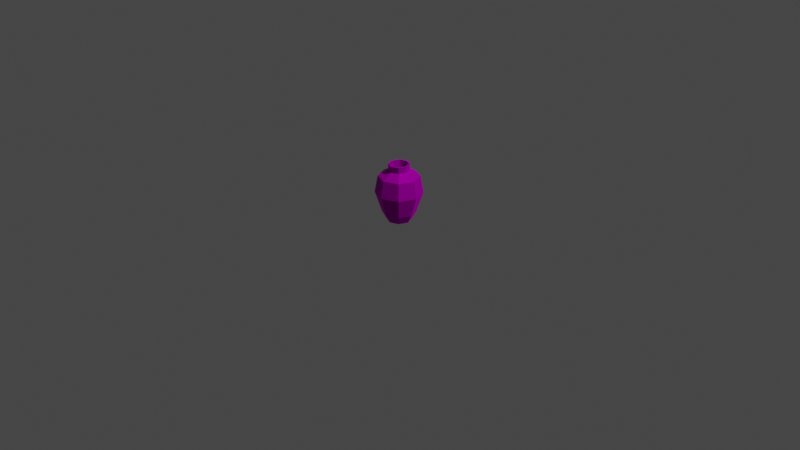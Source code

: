 # Source: pot_2.blend  (saved by Blender 2.92.15; exported with 4.5.12 LTS)
import bpy
from mathutils import Matrix  # noqa: F401  (used for matrix-valued properties, if any)

bpy.ops.wm.read_factory_settings(use_empty=True)
scene = bpy.context.scene
scene.name = 'Scene'

# ---- collections
col_collection = bpy.data.collections.new('Collection'); scene.collection.children.link(col_collection)

# ---- images (referenced by path relative to the original .blend; pixels are not part of the script)
import os
ASSET_DIR = os.environ.get("B2B_ASSET_DIR", "")  # directory of the original .blend (textures are referenced by path, not embedded)
HERE = os.path.dirname(os.path.abspath(__file__))  # packed textures are extracted next to this script under _unpacked/

def load_image(name, relpath, width, height, colorspace="sRGB"):
    """Load a texture the original file referenced (path relative to the .blend, or extracted next to this script)."""
    p = next((c for c in (os.path.join(HERE, relpath), os.path.join(ASSET_DIR, relpath)) if relpath and os.path.exists(c)), "")
    if p:
        img = bpy.data.images.load(p, check_existing=True)
        img.name = name
    else:  # same state as the original file: an image datablock whose file is absent (Cycles renders it pink)
        img = bpy.data.images.new(name, width, height)
        img.source = "FILE"
        img.filepath = "//" + (relpath or name)
    img.colorspace_settings.name = colorspace
    return img
img_bigpalette_png = load_image('BigPalette.png', 'BigPalette.png', 1024, 1024, 'sRGB')

# ---- materials (node trees are filled in below, after node groups)
mat_bigpalette = bpy.data.materials.new('BigPalette')
mat_bigpalette.use_transparent_shadow = False
mat_bigpalette.diffuse_color = (0.588, 0.588, 0.588, 1.0)
mat_bigpalette.roughness = 0.8586
mat_bigpalette.specular_intensity = 0.0
mat_bigpalette.metallic = 1.0

# ---- material node trees
mat_bigpalette.use_nodes = True; mat_bigpalette.node_tree.nodes.clear()
_N = mat_bigpalette.node_tree.nodes; _L = mat_bigpalette.node_tree.links
n0 = _N.new('ShaderNodeBsdfPrincipled'); n0.name = 'Principled BSDF'; n0.location = (10, 300)
n0.distribution = 'GGX'
n0.subsurface_method = 'BURLEY'
n0.inputs[1].default_value = 1.0
n0.inputs[2].default_value = 0.8586
n0.inputs[3].default_value = 1.45
n0.inputs[13].default_value = 0.0
n0.inputs[27].default_value = (0.588, 0.588, 0.588, 1.0)
n1 = _N.new('ShaderNodeOutputMaterial'); n1.name = 'Material Output'; n1.location = (300, 300)
n2 = _N.new('ShaderNodeNormalMap'); n2.name = 'Normal Map'; n2.location = (-300, -300)
n2.label = 'Normal/Map'
n3 = _N.new('ShaderNodeTexImage'); n3.name = 'Image Texture'; n3.location = (-280, 280)
n3.image = img_bigpalette_png
_L.new(n0.outputs[0], n1.inputs[0])
_L.new(n2.outputs[0], n0.inputs[5])
_L.new(n3.outputs[0], n0.inputs[0])
n1.is_active_output = True

# ---- world
world_world = bpy.data.worlds.new('World'); scene.world = world_world
world_world.use_nodes = True; world_world.node_tree.nodes.clear()
_N = world_world.node_tree.nodes; _L = world_world.node_tree.links
n0 = _N.new('ShaderNodeOutputWorld'); n0.name = 'World Output'; n0.location = (300, 300)
n1 = _N.new('ShaderNodeBackground'); n1.name = 'Background'; n1.location = (10, 300)
n1.inputs[0].default_value = (0.05088, 0.05088, 0.05088, 1.0)
_L.new(n1.outputs[0], n0.inputs[0])
n0.is_active_output = True
world_world.color = (0.05088, 0.05088, 0.05088)
world_world.use_sun_shadow = False
world_world.sun_shadow_jitter_overblur = 0.0

# ---- cameras
cam_camera = bpy.data.cameras.new('Camera')
cam_camera.clip_end = 100.0
cam_camera.ortho_scale = 7.314

# ---- lights
light_light = bpy.data.lights.new('Light', 'POINT')
light_light.transmission_factor = 0.0
light_light.energy = 1000.0
light_light.shadow_soft_size = 0.1
light_light.shadow_maximum_resolution = 0.006
light_light.use_absolute_resolution = True

# ---- meshes
me_mesh_020 = bpy.data.meshes.new('Mesh.020')
me_mesh_020.from_pydata([(12.63, -1.895e-05, -0.0002423), (8.927, -1.934e-05, -8.928), (-0.0002447, -1.951e-05, -12.63), (-8.928, -1.934e-05, -8.928), (-12.63, -1.895e-05, -0.0002412), (-8.928, -1.856e-05, 8.927), (-0.000244, -1.84e-05, 12.63), (8.927, -1.856e-05, 8.927), (11.39, 60.58, -0.0002439), (8.056, 60.58, -8.056), (-0.0002447, 60.58, -11.39), (-8.056, 60.58, -8.056), (-11.39, 60.58, -0.0002425), (-8.056, 60.58, 8.056), (-0.000244, 60.58, 11.39), (8.056, 60.58, 8.056), (-12.43, 9.003, 12.43), (-17.58, 9.003, -0.0002415), (-12.43, 9.003, -12.43), (-0.0002449, 9.003, -17.58), (12.43, 9.003, -12.43), (17.58, 9.003, -0.0002431), (12.43, 9.003, 12.43), (-0.000244, 9.003, 17.58), (-15.13, 47.86, 15.13), (-21.4, 47.86, -0.0002423), (-15.13, 47.86, -15.13), (-0.0002451, 47.86, -21.4), (15.13, 47.86, -15.13), (21.4, 47.86, -0.0002441), (15.13, 47.86, 15.13), (-0.0002439, 47.86, 21.4), (-7.38, 54.0, 7.38), (-10.44, 54.0, -0.0002433), (-7.38, 54.0, -7.38), (-0.0002445, 54.0, -10.44), (7.38, 54.0, -7.38), (10.44, 54.0, -0.0002443), (7.38, 54.0, 7.38), (-0.000244, 54.0, 10.44), (-0.0002443, -1.895e-05, -0.0002413), (-17.4, 30.06, 17.4), (-24.61, 30.06, -0.0002416), (-17.4, 30.06, -17.4), (-0.0002453, 30.06, -24.61), (17.4, 30.06, -17.4), (24.61, 30.06, -0.0002437), (17.4, 30.06, 17.4), (-0.0002439, 30.06, 24.61), (11.44, 1.632, -0.0002423), (8.09, 1.632, -8.091), (-0.0002446, 1.632, -11.44), (-8.091, 1.632, -8.091), (-11.44, 1.632, -0.0002413), (-8.091, 1.632, 8.09), (-0.000244, 1.632, 11.44), (8.09, 1.632, 8.09), (9.419, 60.75, -0.0002436), (6.66, 60.75, -6.661), (-0.0002446, 60.75, -9.419), (-6.661, 60.75, -6.661), (-9.419, 60.75, -0.0002428), (-6.661, 60.75, 6.66), (-0.000244, 60.75, 9.419), (6.66, 60.75, 6.66), (-11.14, 9.772, 11.14), (-15.76, 9.772, -0.0002416), (-11.14, 9.772, -11.14), (-0.0002448, 9.772, -15.76), (11.14, 9.772, -11.14), (15.76, 9.772, -0.000243), (11.14, 9.772, 11.14), (-0.000244, 9.772, 15.76), (-13.95, 46.8, 13.95), (-19.73, 46.8, -0.0002422), (-13.95, 46.8, -13.95), (-0.000245, 46.8, -19.73), (13.95, 46.8, -13.95), (19.72, 46.8, -0.000244), (13.95, 46.8, 13.95), (-0.0002439, 46.8, 19.72), (-6.196, 52.94, 6.196), (-8.763, 52.94, -0.0002432), (-6.196, 52.94, -6.196), (-0.0002445, 52.94, -8.763), (6.196, 52.94, -6.196), (8.762, 52.94, -0.000244), (6.196, 52.94, 6.196), (-0.000244, 52.94, 8.762), (-0.0002443, 1.632, -0.0002414), (-16.01, 30.2, 16.01), (-22.64, 30.2, -0.0002417), (-16.01, 30.2, -16.01), (-0.0002451, 30.2, -22.64), (16.01, 30.2, -16.01), (22.64, 30.2, -0.0002436), (16.01, 30.2, 16.01), (-0.0002439, 30.2, 22.64)], [], [(6, 40, 0), (1, 20, 21), (2, 19, 20), (3, 18, 19), (4, 17, 18), (5, 16, 17), (6, 23, 16), (7, 22, 23), (0, 21, 22), (45, 46, 21), (44, 45, 20), (43, 44, 19), (42, 43, 18), (41, 42, 17), (48, 41, 16), (47, 48, 23), (46, 47, 22), (36, 37, 29), (35, 36, 28), (34, 35, 27), (33, 34, 26), (32, 33, 25), (39, 32, 24), (38, 39, 31), (37, 38, 30), (9, 8, 37), (10, 9, 36), (11, 10, 35), (12, 11, 34), (13, 12, 33), (14, 13, 32), (15, 14, 39), (8, 15, 38), (5, 4, 40), (3, 2, 40), (2, 1, 0), (28, 29, 46), (27, 28, 45), (26, 27, 44), (25, 26, 43), (24, 25, 42), (31, 24, 41), (30, 31, 48), (29, 30, 47), (49, 89, 55), (70, 69, 50), (69, 68, 51), (68, 67, 52), (67, 66, 53), (66, 65, 54), (65, 72, 55), (72, 71, 56), (71, 70, 49), (70, 95, 94), (69, 94, 93), (68, 93, 92), (67, 92, 91), (66, 91, 90), (65, 90, 97), (72, 97, 96), (71, 96, 95), (78, 86, 85), (77, 85, 84), (76, 84, 83), (75, 83, 82), (74, 82, 81), (73, 81, 88), (80, 88, 87), (79, 87, 86), (86, 57, 58), (85, 58, 59), (84, 59, 60), (83, 60, 61), (82, 61, 62), (81, 62, 63), (88, 63, 64), (87, 64, 57), (89, 53, 54), (89, 51, 52), (49, 50, 51), (95, 78, 77), (94, 77, 76), (93, 76, 75), (92, 75, 74), (91, 74, 73), (90, 73, 80), (97, 80, 79), (96, 79, 78), (8, 9, 58), (9, 10, 59), (10, 11, 60), (11, 12, 61), (12, 13, 62), (13, 14, 63), (14, 15, 64), (15, 8, 57), (0, 7, 6), (21, 0, 1), (20, 1, 2), (19, 2, 3), (18, 3, 4), (17, 4, 5), (16, 5, 6), (23, 6, 7), (22, 7, 0), (21, 20, 45), (20, 19, 44), (19, 18, 43), (18, 17, 42), (17, 16, 41), (16, 23, 48), (23, 22, 47), (22, 21, 46), (29, 28, 36), (28, 27, 35), (27, 26, 34), (26, 25, 33), (25, 24, 32), (24, 31, 39), (31, 30, 38), (30, 29, 37), (37, 36, 9), (36, 35, 10), (35, 34, 11), (34, 33, 12), (33, 32, 13), (32, 39, 14), (39, 38, 15), (38, 37, 8), (40, 6, 5), (40, 4, 3), (0, 40, 2), (46, 45, 28), (45, 44, 27), (44, 43, 26), (43, 42, 25), (42, 41, 24), (41, 48, 31), (48, 47, 30), (47, 46, 29), (55, 56, 49), (50, 49, 70), (51, 50, 69), (52, 51, 68), (53, 52, 67), (54, 53, 66), (55, 54, 65), (56, 55, 72), (49, 56, 71), (94, 69, 70), (93, 68, 69), (92, 67, 68), (91, 66, 67), (90, 65, 66), (97, 72, 65), (96, 71, 72), (95, 70, 71), (85, 77, 78), (84, 76, 77), (83, 75, 76), (82, 74, 75), (81, 73, 74), (88, 80, 73), (87, 79, 80), (86, 78, 79), (58, 85, 86), (59, 84, 85), (60, 83, 84), (61, 82, 83), (62, 81, 82), (63, 88, 81), (64, 87, 88), (57, 86, 87), (54, 55, 89), (52, 53, 89), (51, 89, 49), (77, 94, 95), (76, 93, 94), (75, 92, 93), (74, 91, 92), (73, 90, 91), (80, 97, 90), (79, 96, 97), (78, 95, 96), (58, 57, 8), (59, 58, 9), (60, 59, 10), (61, 60, 11), (62, 61, 12), (63, 62, 13), (64, 63, 14), (57, 64, 15)])
me_mesh_020.polygons.foreach_set('use_smooth', [True] * 192)
_k = set([(0, 1), (0, 7), (0, 21), (1, 2), (1, 20), (2, 3), (2, 19), (3, 4), (3, 18), (4, 5), (4, 17), (5, 6), (5, 16), (6, 7), (6, 23), (7, 22), (8, 9), (8, 15), (8, 37), (8, 57), (9, 10), (9, 36), (9, 58), (10, 11), (10, 35), (10, 59), (11, 12), (11, 34), (11, 60), (12, 13), (12, 33), (12, 61), (13, 14), (13, 32), (13, 62), (14, 15), (14, 39), (14, 63), (15, 38), (15, 64), (16, 17), (16, 23), (16, 41), (17, 18), (17, 42), (18, 19), (18, 43), (19, 20), (19, 44), (20, 21), (20, 45), (21, 22), (21, 46), (22, 23), (22, 47), (23, 48), (24, 25), (24, 31), (24, 32), (24, 41), (25, 26), (25, 33), (25, 42), (26, 27), (26, 34), (26, 43), (27, 28), (27, 35), (27, 44), (28, 29), (28, 36), (28, 45), (29, 30), (29, 37), (29, 46), (30, 31), (30, 38), (30, 47), (31, 39), (31, 48), (32, 33), (32, 39), (33, 34), (34, 35), (35, 36), (36, 37), (37, 38), (38, 39), (41, 42), (41, 48), (42, 43), (43, 44), (44, 45), (45, 46), (46, 47), (47, 48), (49, 50), (49, 56), (49, 70), (50, 51), (50, 69), (51, 52), (51, 68), (52, 53), (52, 67), (53, 54), (53, 66), (54, 55), (54, 65), (55, 56), (55, 72), (56, 71), (57, 58), (57, 64), (57, 86), (58, 59), (58, 85), (59, 60), (59, 84), (60, 61), (60, 83), (61, 62), (61, 82), (62, 63), (62, 81), (63, 64), (63, 88), (64, 87), (65, 66), (65, 72), (65, 90), (66, 67), (66, 91), (67, 68), (67, 92), (68, 69), (68, 93), (69, 70), (69, 94), (70, 71), (70, 95), (71, 72), (71, 96), (72, 97), (73, 74), (73, 80), (73, 81), (73, 90), (74, 75), (74, 82), (74, 91), (75, 76), (75, 83), (75, 92), (76, 77), (76, 84), (76, 93), (77, 78), (77, 85), (77, 94), (78, 79), (78, 86), (78, 95), (79, 80), (79, 87), (79, 96), (80, 88), (80, 97), (81, 82), (81, 88), (82, 83), (83, 84), (84, 85), (85, 86), (86, 87), (87, 88), (90, 91), (90, 97), (91, 92), (92, 93), (93, 94), (94, 95), (95, 96), (96, 97)])
me_mesh_020.attributes.new('sharp_edge', 'BOOLEAN', 'EDGE').data.foreach_set('value', [ (min(e.vertices), max(e.vertices)) in _k for e in me_mesh_020.edges])
_uv = me_mesh_020.uv_layers.new(name='UVChannel_1')
_uv.uv.foreach_set('vector', [0.007918, 0.669, 0.007918, 0.6684, 0.008474, 0.6684, 0.02737, 0.6692, 0.02752, 0.6688, 0.02806, 0.669, 0.02694, 0.6691, 0.02695, 0.6687, 0.02752, 0.6688, 0.02652, 0.6692, 0.02639, 0.6688, 0.02695, 0.6687, 0.02613, 0.6694, 0.02586, 0.669, 0.02639, 0.6688, 0.01945, 0.6682, 0.0193, 0.6686, 0.01876, 0.6684, 0.01988, 0.6683, 0.01987, 0.6687, 0.0193, 0.6686, 0.0203, 0.6682, 0.02043, 0.6687, 0.01987, 0.6687, 0.02069, 0.668, 0.02096, 0.6684, 0.02043, 0.6687, 0.02779, 0.6678, 0.02858, 0.6682, 0.02806, 0.669, 0.02694, 0.6677, 0.02779, 0.6678, 0.02752, 0.6688, 0.02611, 0.6678, 0.02694, 0.6677, 0.02695, 0.6687, 0.02536, 0.6682, 0.02611, 0.6678, 0.02639, 0.6688, 0.01903, 0.6696, 0.01824, 0.6692, 0.01876, 0.6684, 0.01988, 0.6697, 0.01903, 0.6696, 0.0193, 0.6686, 0.02071, 0.6696, 0.01988, 0.6697, 0.01987, 0.6687, 0.02146, 0.6692, 0.02071, 0.6696, 0.02043, 0.6687, 0.017, 0.6683, 0.01734, 0.6681, 0.01783, 0.6685, 0.0166, 0.6684, 0.017, 0.6683, 0.01719, 0.6688, 0.01618, 0.6683, 0.0166, 0.6684, 0.01657, 0.6689, 0.01582, 0.6681, 0.01618, 0.6683, 0.01596, 0.6688, 0.02301, 0.6691, 0.02267, 0.6693, 0.02218, 0.6689, 0.02341, 0.669, 0.02301, 0.6691, 0.02282, 0.6685, 0.02383, 0.6691, 0.02341, 0.669, 0.02344, 0.6684, 0.02419, 0.6693, 0.02383, 0.6691, 0.02405, 0.6686, 0.0169, 0.668, 0.01722, 0.6678, 0.01734, 0.6681, 0.01658, 0.6681, 0.0169, 0.668, 0.017, 0.6683, 0.01628, 0.668, 0.01658, 0.6681, 0.0166, 0.6684, 0.01597, 0.6678, 0.01628, 0.668, 0.01618, 0.6683, 0.02311, 0.6694, 0.0228, 0.6696, 0.02267, 0.6693, 0.02343, 0.6693, 0.02311, 0.6694, 0.02301, 0.6691, 0.02373, 0.6694, 0.02343, 0.6693, 0.02341, 0.669, 0.02404, 0.6696, 0.02373, 0.6694, 0.02383, 0.6691, 0.007525, 0.6688, 0.007362, 0.6684, 0.007918, 0.6684, 0.007525, 0.6681, 0.007918, 0.6679, 0.007918, 0.6684, 0.007918, 0.6679, 0.008311, 0.6681, 0.008474, 0.6684, 0.01719, 0.6688, 0.01783, 0.6685, 0.01822, 0.6692, 0.01657, 0.6689, 0.01719, 0.6688, 0.01745, 0.6696, 0.01596, 0.6688, 0.01657, 0.6689, 0.0166, 0.6697, 0.01538, 0.6685, 0.01596, 0.6688, 0.01574, 0.6696, 0.02282, 0.6685, 0.02218, 0.6689, 0.02179, 0.6682, 0.02344, 0.6684, 0.02282, 0.6685, 0.02256, 0.6678, 0.02405, 0.6686, 0.02344, 0.6684, 0.02341, 0.6677, 0.02463, 0.6689, 0.02405, 0.6686, 0.02427, 0.6678, 0.008535, 0.6695, 0.008031, 0.6695, 0.008031, 0.669, 0.01087, 0.668, 0.01033, 0.6682, 0.01024, 0.6678, 0.01033, 0.6682, 0.009818, 0.6683, 0.009811, 0.6678, 0.009818, 0.6683, 0.009305, 0.6682, 0.009383, 0.6678, 0.009305, 0.6682, 0.008752, 0.6681, 0.008967, 0.6677, 0.01376, 0.668, 0.01324, 0.6681, 0.01312, 0.6677, 0.01324, 0.6681, 0.01272, 0.6682, 0.0127, 0.6678, 0.01272, 0.6682, 0.01221, 0.6682, 0.01227, 0.6678, 0.01221, 0.6682, 0.01165, 0.6681, 0.01185, 0.6677, 0.01087, 0.668, 0.01122, 0.669, 0.01045, 0.6691, 0.01033, 0.6682, 0.01045, 0.6691, 0.009832, 0.6691, 0.009818, 0.6683, 0.009832, 0.6691, 0.009228, 0.6691, 0.009305, 0.6682, 0.009228, 0.6691, 0.008485, 0.6691, 0.01376, 0.668, 0.01416, 0.6689, 0.01338, 0.669, 0.01324, 0.6681, 0.01338, 0.669, 0.01277, 0.669, 0.01272, 0.6682, 0.01277, 0.669, 0.01217, 0.6691, 0.01221, 0.6682, 0.01217, 0.6691, 0.01143, 0.6691, 0.0111, 0.6699, 0.01062, 0.6705, 0.01026, 0.6704, 0.01037, 0.6697, 0.01026, 0.6704, 0.009858, 0.6703, 0.009815, 0.6697, 0.009858, 0.6703, 0.009446, 0.6703, 0.009278, 0.6697, 0.009446, 0.6703, 0.009072, 0.6704, 0.01407, 0.6698, 0.01361, 0.6704, 0.01325, 0.6703, 0.01334, 0.6696, 0.01325, 0.6703, 0.01284, 0.6702, 0.01278, 0.6696, 0.01284, 0.6702, 0.01243, 0.6703, 0.01224, 0.6697, 0.01243, 0.6703, 0.01206, 0.6704, 0.01062, 0.6705, 0.01053, 0.6708, 0.01019, 0.6708, 0.01026, 0.6704, 0.01019, 0.6708, 0.009844, 0.6707, 0.009858, 0.6703, 0.009844, 0.6707, 0.009487, 0.6707, 0.009446, 0.6703, 0.009487, 0.6707, 0.009104, 0.6708, 0.01361, 0.6704, 0.01354, 0.6708, 0.0132, 0.6707, 0.01325, 0.6703, 0.0132, 0.6707, 0.01284, 0.6707, 0.01284, 0.6702, 0.01284, 0.6707, 0.01249, 0.6707, 0.01243, 0.6703, 0.01249, 0.6707, 0.01211, 0.6708, 0.008031, 0.6695, 0.007527, 0.6695, 0.007675, 0.6692, 0.008031, 0.6695, 0.008031, 0.67, 0.007675, 0.6699, 0.008535, 0.6695, 0.008388, 0.6699, 0.008031, 0.67, 0.01122, 0.669, 0.0111, 0.6699, 0.01037, 0.6697, 0.01045, 0.6691, 0.01037, 0.6697, 0.009815, 0.6697, 0.009832, 0.6691, 0.009815, 0.6697, 0.009278, 0.6697, 0.009228, 0.6691, 0.009278, 0.6697, 0.008696, 0.6699, 0.01416, 0.6689, 0.01407, 0.6698, 0.01334, 0.6696, 0.01338, 0.669, 0.01334, 0.6696, 0.01278, 0.6696, 0.01277, 0.669, 0.01278, 0.6696, 0.01224, 0.6697, 0.01217, 0.6691, 0.01224, 0.6697, 0.01167, 0.6699, 0.01722, 0.6678, 0.0169, 0.668, 0.01687, 0.6679, 0.0169, 0.668, 0.01658, 0.6681, 0.01658, 0.668, 0.01658, 0.6681, 0.01628, 0.668, 0.0163, 0.668, 0.01628, 0.668, 0.01597, 0.6678, 0.01604, 0.6678, 0.0228, 0.6696, 0.02311, 0.6694, 0.02314, 0.6694, 0.02311, 0.6694, 0.02343, 0.6693, 0.02343, 0.6694, 0.02343, 0.6693, 0.02373, 0.6694, 0.02371, 0.6694, 0.02373, 0.6694, 0.02404, 0.6696, 0.02397, 0.6696, 0.008474, 0.6684, 0.008311, 0.6688, 0.007918, 0.669, 0.02806, 0.669, 0.02777, 0.6694, 0.02737, 0.6692, 0.02752, 0.6688, 0.02737, 0.6692, 0.02694, 0.6691, 0.02695, 0.6687, 0.02694, 0.6691, 0.02652, 0.6692, 0.02639, 0.6688, 0.02652, 0.6692, 0.02613, 0.6694, 0.01876, 0.6684, 0.01906, 0.668, 0.01945, 0.6682, 0.0193, 0.6686, 0.01945, 0.6682, 0.01988, 0.6683, 0.01987, 0.6687, 0.01988, 0.6683, 0.0203, 0.6682, 0.02043, 0.6687, 0.0203, 0.6682, 0.02069, 0.668, 0.02806, 0.669, 0.02752, 0.6688, 0.02779, 0.6678, 0.02752, 0.6688, 0.02695, 0.6687, 0.02694, 0.6677, 0.02695, 0.6687, 0.02639, 0.6688, 0.02611, 0.6678, 0.02639, 0.6688, 0.02586, 0.669, 0.02536, 0.6682, 0.01876, 0.6684, 0.0193, 0.6686, 0.01903, 0.6696, 0.0193, 0.6686, 0.01987, 0.6687, 0.01988, 0.6697, 0.01987, 0.6687, 0.02043, 0.6687, 0.02071, 0.6696, 0.02043, 0.6687, 0.02096, 0.6684, 0.02146, 0.6692, 0.01783, 0.6685, 0.01719, 0.6688, 0.017, 0.6683, 0.01719, 0.6688, 0.01657, 0.6689, 0.0166, 0.6684, 0.01657, 0.6689, 0.01596, 0.6688, 0.01618, 0.6683, 0.01596, 0.6688, 0.01538, 0.6685, 0.01582, 0.6681, 0.02218, 0.6689, 0.02282, 0.6685, 0.02301, 0.6691, 0.02282, 0.6685, 0.02344, 0.6684, 0.02341, 0.669, 0.02344, 0.6684, 0.02405, 0.6686, 0.02383, 0.6691, 0.02405, 0.6686, 0.02463, 0.6689, 0.02419, 0.6693, 0.01734, 0.6681, 0.017, 0.6683, 0.0169, 0.668, 0.017, 0.6683, 0.0166, 0.6684, 0.01658, 0.6681, 0.0166, 0.6684, 0.01618, 0.6683, 0.01628, 0.668, 0.01618, 0.6683, 0.01582, 0.6681, 0.01597, 0.6678, 0.02267, 0.6693, 0.02301, 0.6691, 0.02311, 0.6694, 0.02301, 0.6691, 0.02341, 0.669, 0.02343, 0.6693, 0.02341, 0.669, 0.02383, 0.6691, 0.02373, 0.6694, 0.02383, 0.6691, 0.02419, 0.6693, 0.02404, 0.6696, 0.007918, 0.6684, 0.007918, 0.669, 0.007525, 0.6688, 0.007918, 0.6684, 0.007362, 0.6684, 0.007525, 0.6681, 0.008474, 0.6684, 0.007918, 0.6684, 0.007918, 0.6679, 0.01822, 0.6692, 0.01745, 0.6696, 0.01719, 0.6688, 0.01745, 0.6696, 0.0166, 0.6697, 0.01657, 0.6689, 0.0166, 0.6697, 0.01574, 0.6696, 0.01596, 0.6688, 0.01574, 0.6696, 0.01493, 0.6692, 0.01538, 0.6685, 0.02179, 0.6682, 0.02256, 0.6678, 0.02282, 0.6685, 0.02256, 0.6678, 0.02341, 0.6677, 0.02344, 0.6684, 0.02341, 0.6677, 0.02427, 0.6678, 0.02405, 0.6686, 0.02427, 0.6678, 0.02508, 0.6682, 0.02463, 0.6689, 0.008031, 0.669, 0.008388, 0.6692, 0.008535, 0.6695, 0.01024, 0.6678, 0.01064, 0.6676, 0.01087, 0.668, 0.009811, 0.6678, 0.01024, 0.6678, 0.01033, 0.6682, 0.009383, 0.6678, 0.009811, 0.6678, 0.009818, 0.6683, 0.008967, 0.6677, 0.009383, 0.6678, 0.009305, 0.6682, 0.01312, 0.6677, 0.01352, 0.6676, 0.01376, 0.668, 0.0127, 0.6678, 0.01312, 0.6677, 0.01324, 0.6681, 0.01227, 0.6678, 0.0127, 0.6678, 0.01272, 0.6682, 0.01185, 0.6677, 0.01227, 0.6678, 0.01221, 0.6682, 0.01045, 0.6691, 0.01033, 0.6682, 0.01087, 0.668, 0.009832, 0.6691, 0.009818, 0.6683, 0.01033, 0.6682, 0.009228, 0.6691, 0.009305, 0.6682, 0.009818, 0.6683, 0.008485, 0.6691, 0.008752, 0.6681, 0.009305, 0.6682, 0.01338, 0.669, 0.01324, 0.6681, 0.01376, 0.668, 0.01277, 0.669, 0.01272, 0.6682, 0.01324, 0.6681, 0.01217, 0.6691, 0.01221, 0.6682, 0.01272, 0.6682, 0.01143, 0.6691, 0.01165, 0.6681, 0.01221, 0.6682, 0.01026, 0.6704, 0.01037, 0.6697, 0.0111, 0.6699, 0.009858, 0.6703, 0.009815, 0.6697, 0.01037, 0.6697, 0.009446, 0.6703, 0.009278, 0.6697, 0.009815, 0.6697, 0.009072, 0.6704, 0.008696, 0.6699, 0.009278, 0.6697, 0.01325, 0.6703, 0.01334, 0.6696, 0.01407, 0.6698, 0.01284, 0.6702, 0.01278, 0.6696, 0.01334, 0.6696, 0.01243, 0.6703, 0.01224, 0.6697, 0.01278, 0.6696, 0.01206, 0.6704, 0.01167, 0.6699, 0.01224, 0.6697, 0.01019, 0.6708, 0.01026, 0.6704, 0.01062, 0.6705, 0.009844, 0.6707, 0.009858, 0.6703, 0.01026, 0.6704, 0.009487, 0.6707, 0.009446, 0.6703, 0.009858, 0.6703, 0.009104, 0.6708, 0.009072, 0.6704, 0.009446, 0.6703, 0.0132, 0.6707, 0.01325, 0.6703, 0.01361, 0.6704, 0.01284, 0.6707, 0.01284, 0.6702, 0.01325, 0.6703, 0.01249, 0.6707, 0.01243, 0.6703, 0.01284, 0.6702, 0.01211, 0.6708, 0.01206, 0.6704, 0.01243, 0.6703, 0.007675, 0.6692, 0.008031, 0.669, 0.008031, 0.6695, 0.007675, 0.6699, 0.007527, 0.6695, 0.008031, 0.6695, 0.008031, 0.67, 0.008031, 0.6695, 0.008535, 0.6695, 0.01037, 0.6697, 0.01045, 0.6691, 0.01122, 0.669, 0.009815, 0.6697, 0.009832, 0.6691, 0.01045, 0.6691, 0.009278, 0.6697, 0.009228, 0.6691, 0.009832, 0.6691, 0.008696, 0.6699, 0.008485, 0.6691, 0.009228, 0.6691, 0.01334, 0.6696, 0.01338, 0.669, 0.01416, 0.6689, 0.01278, 0.6696, 0.01277, 0.669, 0.01338, 0.669, 0.01224, 0.6697, 0.01217, 0.6691, 0.01277, 0.669, 0.01167, 0.6699, 0.01143, 0.6691, 0.01217, 0.6691, 0.01687, 0.6679, 0.01714, 0.6678, 0.01722, 0.6678, 0.01658, 0.668, 0.01687, 0.6679, 0.0169, 0.668, 0.0163, 0.668, 0.01658, 0.668, 0.01658, 0.6681, 0.01604, 0.6678, 0.0163, 0.668, 0.01628, 0.668, 0.02314, 0.6694, 0.02287, 0.6696, 0.0228, 0.6696, 0.02343, 0.6694, 0.02314, 0.6694, 0.02311, 0.6694, 0.02371, 0.6694, 0.02343, 0.6694, 0.02343, 0.6693, 0.02397, 0.6696, 0.02371, 0.6694, 0.02373, 0.6694])
me_mesh_020.materials.append(mat_bigpalette)
me_mesh_020.use_remesh_fix_poles = True
me_mesh_020.use_remesh_preserve_attributes = False
me_mesh_020.use_mirror_vertex_groups = False
me_mesh_020.update()
me_mesh_020.normals_split_custom_set([tuple(v) for v in zip(*[iter([-1.426e-14, -1.0, 4.371e-08, -1.547e-14, -1.0, 4.371e-08, 4.093e-14, -1.0, 4.371e-08, 0.8234, -0.4535, -0.3411, 0.8234, -0.4535, -0.3411, 0.8234, -0.4535, -0.3411, 0.3411, -0.4535, -0.8234, 0.3411, -0.4535, -0.8234, 0.3411, -0.4535, -0.8234, -0.3411, -0.4535, -0.8234, -0.3411, -0.4535, -0.8234, -0.3411, -0.4535, -0.8234, -0.8234, -0.4535, -0.3411, -0.8234, -0.4535, -0.3411, -0.8234, -0.4535, -0.3411, -0.8234, -0.4535, 0.3411, -0.8234, -0.4535, 0.3411, -0.8234, -0.4535, 0.3411, -0.3411, -0.4535, 0.8234, -0.3411, -0.4535, 0.8234, -0.3411, -0.4535, 0.8234, 0.3411, -0.4535, 0.8234, 0.3411, -0.4535, 0.8234, 0.3411, -0.4535, 0.8234, 0.8234, -0.4535, 0.3411, 0.8234, -0.4535, 0.3411, 0.8234, -0.4535, 0.3411, 0.8829, -0.2946, -0.3657, 0.8829, -0.2946, -0.3657, 0.8829, -0.2946, -0.3657, 0.3657, -0.2946, -0.8829, 0.3657, -0.2946, -0.8829, 0.3657, -0.2946, -0.8829, -0.3657, -0.2946, -0.8829, -0.3657, -0.2946, -0.8829, -0.3657, -0.2946, -0.8829, -0.8829, -0.2946, -0.3657, -0.8829, -0.2946, -0.3657, -0.8829, -0.2946, -0.3657, -0.8829, -0.2946, 0.3657, -0.8829, -0.2946, 0.3657, -0.8829, -0.2946, 0.3657, -0.3657, -0.2946, 0.8829, -0.3657, -0.2946, 0.8829, -0.3657, -0.2946, 0.8829, 0.3657, -0.2946, 0.8829, 0.3657, -0.2946, 0.8829, 0.3657, -0.2946, 0.8829, 0.8829, -0.2946, 0.3657, 0.8829, -0.2946, 0.3657, 0.8829, -0.2946, 0.3657, 0.4789, 0.8551, -0.1984, 0.4789, 0.8551, -0.1984, 0.4789, 0.8551, -0.1984, 0.1984, 0.8551, -0.4789, 0.1984, 0.8551, -0.4789, 0.1984, 0.8551, -0.4789, -0.1984, 0.8551, -0.4789, -0.1984, 0.8551, -0.4789, -0.1984, 0.8551, -0.4789, -0.4789, 0.8551, -0.1984, -0.4789, 0.8551, -0.1984, -0.4789, 0.8551, -0.1984, -0.4789, 0.8551, 0.1984, -0.4789, 0.8551, 0.1984, -0.4789, 0.8551, 0.1984, -0.1984, 0.8551, 0.4789, -0.1984, 0.8551, 0.4789, -0.1984, 0.8551, 0.4789, 0.1984, 0.8551, 0.4789, 0.1984, 0.8551, 0.4789, 0.1984, 0.8551, 0.4789, 0.4789, 0.8551, 0.1984, 0.4789, 0.8551, 0.1984, 0.4789, 0.8551, 0.1984, 0.9157, -0.1329, -0.3793, 0.9157, -0.1329, -0.3793, 0.9157, -0.1329, -0.3793, 0.3793, -0.1329, -0.9157, 0.3793, -0.1329, -0.9157, 0.3793, -0.1329, -0.9157, -0.3793, -0.1329, -0.9157, -0.3793, -0.1329, -0.9157, -0.3793, -0.1329, -0.9157, -0.9157, -0.1329, -0.3793, -0.9157, -0.1329, -0.3793, -0.9157, -0.1329, -0.3793, -0.9157, -0.1329, 0.3793, -0.9157, -0.1329, 0.3793, -0.9157, -0.1329, 0.3793, -0.3793, -0.1329, 0.9157, -0.3793, -0.1329, 0.9157, -0.3793, -0.1329, 0.9157, 0.3793, -0.1329, 0.9157, 0.3793, -0.1329, 0.9157, 0.3793, -0.1329, 0.9157, 0.9157, -0.1329, 0.3793, 0.9157, -0.1329, 0.3793, 0.9157, -0.1329, 0.3793, -3.53e-14, -1.0, 4.371e-08, 0.0, -1.0, 4.371e-08, -1.547e-14, -1.0, 4.371e-08, -3.227e-14, -1.0, 4.371e-08, -1.238e-14, -1.0, 4.371e-08, -1.547e-14, -1.0, 4.371e-08, -1.238e-14, -1.0, 4.371e-08, 1.136e-13, -1.0, 4.371e-08, 4.093e-14, -1.0, 4.371e-08, 0.9113, 0.1644, -0.3775, 0.9113, 0.1644, -0.3775, 0.9113, 0.1644, -0.3775, 0.3775, 0.1644, -0.9113, 0.3775, 0.1644, -0.9113, 0.3775, 0.1644, -0.9113, -0.3775, 0.1644, -0.9113, -0.3775, 0.1644, -0.9113, -0.3775, 0.1644, -0.9113, -0.9113, 0.1644, -0.3775, -0.9113, 0.1644, -0.3775, -0.9113, 0.1644, -0.3775, -0.9113, 0.1644, 0.3775, -0.9113, 0.1644, 0.3775, -0.9113, 0.1644, 0.3775, -0.3775, 0.1644, 0.9113, -0.3775, 0.1644, 0.9113, -0.3775, 0.1644, 0.9113, 0.3775, 0.1644, 0.9113, 0.3775, 0.1644, 0.9113, 0.3775, 0.1644, 0.9113, 0.9113, 0.1644, 0.3775, 0.9113, 0.1644, 0.3775, 0.9113, 0.1644, 0.3775, -2.45e-15, 1.0, -4.552e-08, -2.544e-15, 1.0, -4.477e-08, -1.7e-09, 1.0, -3.908e-08, -0.8296, 0.44, 0.3436, -0.8296, 0.44, 0.3436, -0.8296, 0.44, 0.3436, -0.3436, 0.44, 0.8296, -0.3436, 0.44, 0.8296, -0.3436, 0.44, 0.8296, 0.3436, 0.44, 0.8296, 0.3436, 0.44, 0.8296, 0.3436, 0.44, 0.8296, 0.8296, 0.44, 0.3436, 0.8296, 0.44, 0.3436, 0.8296, 0.44, 0.3436, 0.8296, 0.44, -0.3436, 0.8296, 0.44, -0.3436, 0.8296, 0.44, -0.3436, 0.3436, 0.44, -0.8296, 0.3436, 0.44, -0.8296, 0.3436, 0.44, -0.8296, -0.3436, 0.44, -0.8296, -0.3436, 0.44, -0.8296, -0.3436, 0.44, -0.8296, -0.8296, 0.44, -0.3436, -0.8296, 0.44, -0.3436, -0.8296, 0.44, -0.3436, -0.8822, 0.2969, 0.3654, -0.8822, 0.2969, 0.3654, -0.8822, 0.2969, 0.3654, -0.3654, 0.2969, 0.8822, -0.3654, 0.2969, 0.8822, -0.3654, 0.2969, 0.8822, 0.3654, 0.2969, 0.8822, 0.3654, 0.2969, 0.8822, 0.3654, 0.2969, 0.8822, 0.8822, 0.2969, 0.3654, 0.8822, 0.2969, 0.3654, 0.8822, 0.2969, 0.3654, 0.8822, 0.2969, -0.3654, 0.8822, 0.2969, -0.3654, 0.8822, 0.2969, -0.3654, 0.3654, 0.2969, -0.8822, 0.3654, 0.2969, -0.8822, 0.3654, 0.2969, -0.8822, -0.3654, 0.2969, -0.8822, -0.3654, 0.2969, -0.8822, -0.3654, 0.2969, -0.8822, -0.8822, 0.2969, -0.3654, -0.8822, 0.2969, -0.3654, -0.8822, 0.2969, -0.3654, -0.4789, -0.8552, 0.1984, -0.4789, -0.8552, 0.1984, -0.4789, -0.8552, 0.1984, -0.1984, -0.8552, 0.4789, -0.1984, -0.8552, 0.4789, -0.1984, -0.8552, 0.4789, 0.1984, -0.8552, 0.4789, 0.1984, -0.8552, 0.4789, 0.1984, -0.8552, 0.4789, 0.4789, -0.8552, 0.1984, 0.4789, -0.8552, 0.1984, 0.4789, -0.8552, 0.1984, 0.4789, -0.8552, -0.1984, 0.4789, -0.8552, -0.1984, 0.4789, -0.8552, -0.1984, 0.1984, -0.8552, -0.4789, 0.1984, -0.8552, -0.4789, 0.1984, -0.8552, -0.4789, -0.1984, -0.8552, -0.4789, -0.1984, -0.8552, -0.4789, -0.1984, -0.8552, -0.4789, -0.4789, -0.8552, -0.1984, -0.4789, -0.8552, -0.1984, -0.4789, -0.8552, -0.1984, -0.9211, 0.07747, 0.3815, -0.9211, 0.07747, 0.3815, -0.9211, 0.07747, 0.3815, -0.3815, 0.07747, 0.9211, -0.3815, 0.07747, 0.9211, -0.3815, 0.07747, 0.9211, 0.3815, 0.07747, 0.9211, 0.3815, 0.07747, 0.9211, 0.3815, 0.07747, 0.9211, 0.9211, 0.07747, 0.3815, 0.9211, 0.07747, 0.3815, 0.9211, 0.07747, 0.3815, 0.9211, 0.07747, -0.3815, 0.9211, 0.07747, -0.3815, 0.9211, 0.07747, -0.3815, 0.3815, 0.07747, -0.9211, 0.3815, 0.07747, -0.9211, 0.3815, 0.07747, -0.9211, -0.3815, 0.07747, -0.9211, -0.3815, 0.07747, -0.9211, -0.3815, 0.07747, -0.9211, -0.9211, 0.07747, -0.3815, -0.9211, 0.07747, -0.3815, -0.9211, 0.07747, -0.3815, -2.544e-15, 1.0, -4.477e-08, 0.0, 1.0, -6.696e-08, -3.945e-09, 1.0, -4.075e-08, -2.544e-15, 1.0, -4.477e-08, 1.7e-09, 1.0, -5.234e-08, 3.945e-09, 1.0, -7.212e-08, -2.45e-15, 1.0, -4.552e-08, -1.347e-08, 1.0, -7.035e-08, 1.7e-09, 1.0, -5.234e-08, -0.912, -0.1599, 0.3778, -0.912, -0.1599, 0.3778, -0.912, -0.1599, 0.3778, -0.3778, -0.1599, 0.912, -0.3778, -0.1599, 0.912, -0.3778, -0.1599, 0.912, 0.3778, -0.1599, 0.912, 0.3778, -0.1599, 0.912, 0.3778, -0.1599, 0.912, 0.912, -0.1599, 0.3778, 0.912, -0.1599, 0.3778, 0.912, -0.1599, 0.3778, 0.912, -0.1599, -0.3778, 0.912, -0.1599, -0.3778, 0.912, -0.1599, -0.3778, 0.3778, -0.1599, -0.912, 0.3778, -0.1599, -0.912, 0.3778, -0.1599, -0.912, -0.3778, -0.1599, -0.912, -0.3778, -0.1599, -0.912, -0.3778, -0.1599, -0.912, -0.912, -0.1599, -0.3778, -0.912, -0.1599, -0.3778, -0.912, -0.1599, -0.3778, 0.08376, 0.9959, -0.0347, 0.08376, 0.9959, -0.03469, 0.08376, 0.9959, -0.03469, 0.03469, 0.9959, -0.08376, 0.03469, 0.9959, -0.08375, 0.03469, 0.9959, -0.08375, -0.03469, 0.9959, -0.08376, -0.03469, 0.9959, -0.08376, -0.03469, 0.9959, -0.08376, -0.08376, 0.9959, -0.03469, -0.08376, 0.9959, -0.03469, -0.08376, 0.9959, -0.03469, -0.08376, 0.9959, 0.03469, -0.08376, 0.9959, 0.03469, -0.08376, 0.9959, 0.03469, -0.03469, 0.9959, 0.08376, -0.03469, 0.9959, 0.08376, -0.03469, 0.9959, 0.08376, 0.03469, 0.9959, 0.08376, 0.03469, 0.9959, 0.08375, 0.03469, 0.9959, 0.08376, 0.08376, 0.9959, 0.0347, 0.08376, 0.9959, 0.03469, 0.08376, 0.9959, 0.03469, 4.093e-14, -1.0, 4.371e-08, 1.205e-13, -1.0, 4.371e-08, -1.426e-14, -1.0, 4.371e-08, 0.8234, -0.4535, -0.3411, 0.8234, -0.4535, -0.3411, 0.8234, -0.4535, -0.3411, 0.3411, -0.4535, -0.8234, 0.3411, -0.4535, -0.8234, 0.3411, -0.4535, -0.8234, -0.3411, -0.4535, -0.8234, -0.3411, -0.4535, -0.8234, -0.3411, -0.4535, -0.8234, -0.8234, -0.4535, -0.3411, -0.8234, -0.4535, -0.3411, -0.8234, -0.4535, -0.3411, -0.8234, -0.4535, 0.3411, -0.8234, -0.4535, 0.3411, -0.8234, -0.4535, 0.3411, -0.3411, -0.4535, 0.8234, -0.3411, -0.4535, 0.8234, -0.3411, -0.4535, 0.8234, 0.3411, -0.4535, 0.8234, 0.3411, -0.4535, 0.8234, 0.3411, -0.4535, 0.8234, 0.8234, -0.4535, 0.3411, 0.8234, -0.4535, 0.3411, 0.8234, -0.4535, 0.3411, 0.8829, -0.2946, -0.3657, 0.8829, -0.2946, -0.3657, 0.8829, -0.2946, -0.3657, 0.3657, -0.2946, -0.8829, 0.3657, -0.2946, -0.8829, 0.3657, -0.2946, -0.8829, -0.3657, -0.2946, -0.8829, -0.3657, -0.2946, -0.8829, -0.3657, -0.2946, -0.8829, -0.8829, -0.2946, -0.3657, -0.8829, -0.2946, -0.3657, -0.8829, -0.2946, -0.3657, -0.8829, -0.2946, 0.3657, -0.8829, -0.2946, 0.3657, -0.8829, -0.2946, 0.3657, -0.3657, -0.2946, 0.8829, -0.3657, -0.2946, 0.8829, -0.3657, -0.2946, 0.8829, 0.3657, -0.2946, 0.8829, 0.3657, -0.2946, 0.8829, 0.3657, -0.2946, 0.8829, 0.8829, -0.2946, 0.3657, 0.8829, -0.2946, 0.3657, 0.8829, -0.2946, 0.3657, 0.4789, 0.8551, -0.1984, 0.4789, 0.8551, -0.1984, 0.4789, 0.8551, -0.1984, 0.1984, 0.8551, -0.4789, 0.1984, 0.8551, -0.4789, 0.1984, 0.8551, -0.4789, -0.1984, 0.8551, -0.4789, -0.1984, 0.8551, -0.4789, -0.1984, 0.8551, -0.4789, -0.4789, 0.8551, -0.1984, -0.4789, 0.8551, -0.1984, -0.4789, 0.8551, -0.1984, -0.4789, 0.8551, 0.1984, -0.4789, 0.8551, 0.1984, -0.4789, 0.8551, 0.1984, -0.1984, 0.8551, 0.4789, -0.1984, 0.8551, 0.4789, -0.1984, 0.8551, 0.4789, 0.1984, 0.8551, 0.4789, 0.1984, 0.8551, 0.4789, 0.1984, 0.8551, 0.4789, 0.4789, 0.8551, 0.1984, 0.4789, 0.8551, 0.1984, 0.4789, 0.8551, 0.1984, 0.9157, -0.1329, -0.3793, 0.9157, -0.1329, -0.3793, 0.9157, -0.1329, -0.3793, 0.3793, -0.1329, -0.9157, 0.3793, -0.1329, -0.9157, 0.3793, -0.1329, -0.9157, -0.3793, -0.1329, -0.9157, -0.3793, -0.1329, -0.9157, -0.3793, -0.1329, -0.9157, -0.9157, -0.1329, -0.3793, -0.9157, -0.1329, -0.3793, -0.9157, -0.1329, -0.3793, -0.9157, -0.1329, 0.3793, -0.9157, -0.1329, 0.3793, -0.9157, -0.1329, 0.3793, -0.3793, -0.1329, 0.9157, -0.3793, -0.1329, 0.9157, -0.3793, -0.1329, 0.9157, 0.3793, -0.1329, 0.9157, 0.3793, -0.1329, 0.9157, 0.3793, -0.1329, 0.9157, 0.9157, -0.1329, 0.3793, 0.9157, -0.1329, 0.3793, 0.9157, -0.1329, 0.3793, -1.547e-14, -1.0, 4.371e-08, -1.426e-14, -1.0, 4.371e-08, -3.53e-14, -1.0, 4.371e-08, -1.547e-14, -1.0, 4.371e-08, 0.0, -1.0, 4.371e-08, -3.227e-14, -1.0, 4.371e-08, 4.093e-14, -1.0, 4.371e-08, -1.547e-14, -1.0, 4.371e-08, -1.238e-14, -1.0, 4.371e-08, 0.9113, 0.1644, -0.3775, 0.9113, 0.1644, -0.3775, 0.9113, 0.1644, -0.3775, 0.3775, 0.1644, -0.9113, 0.3775, 0.1644, -0.9113, 0.3775, 0.1644, -0.9113, -0.3775, 0.1644, -0.9113, -0.3775, 0.1644, -0.9113, -0.3775, 0.1644, -0.9113, -0.9113, 0.1644, -0.3775, -0.9113, 0.1644, -0.3775, -0.9113, 0.1644, -0.3775, -0.9113, 0.1644, 0.3775, -0.9113, 0.1644, 0.3775, -0.9113, 0.1644, 0.3775, -0.3775, 0.1644, 0.9113, -0.3775, 0.1644, 0.9113, -0.3775, 0.1644, 0.9113, 0.3775, 0.1644, 0.9113, 0.3775, 0.1644, 0.9113, 0.3775, 0.1644, 0.9113, 0.9113, 0.1644, 0.3775, 0.9113, 0.1644, 0.3775, 0.9113, 0.1644, 0.3775, -1.7e-09, 1.0, -3.908e-08, 1.347e-08, 1.0, -7.035e-08, -2.45e-15, 1.0, -4.552e-08, -0.8296, 0.44, 0.3436, -0.8296, 0.44, 0.3436, -0.8296, 0.44, 0.3436, -0.3436, 0.44, 0.8296, -0.3436, 0.44, 0.8296, -0.3436, 0.44, 0.8296, 0.3436, 0.44, 0.8296, 0.3436, 0.44, 0.8296, 0.3436, 0.44, 0.8296, 0.8296, 0.44, 0.3436, 0.8296, 0.44, 0.3436, 0.8296, 0.44, 0.3436, 0.8296, 0.44, -0.3436, 0.8296, 0.44, -0.3436, 0.8296, 0.44, -0.3436, 0.3436, 0.44, -0.8296, 0.3436, 0.44, -0.8296, 0.3436, 0.44, -0.8296, -0.3436, 0.44, -0.8296, -0.3436, 0.44, -0.8296, -0.3436, 0.44, -0.8296, -0.8296, 0.44, -0.3436, -0.8296, 0.44, -0.3436, -0.8296, 0.44, -0.3436, -0.8822, 0.2969, 0.3654, -0.8822, 0.2969, 0.3654, -0.8822, 0.2969, 0.3654, -0.3654, 0.2969, 0.8822, -0.3654, 0.2969, 0.8822, -0.3654, 0.2969, 0.8822, 0.3654, 0.2969, 0.8822, 0.3654, 0.2969, 0.8822, 0.3654, 0.2969, 0.8822, 0.8822, 0.2969, 0.3654, 0.8822, 0.2969, 0.3654, 0.8822, 0.2969, 0.3654, 0.8822, 0.2969, -0.3654, 0.8822, 0.2969, -0.3654, 0.8822, 0.2969, -0.3654, 0.3654, 0.2969, -0.8822, 0.3654, 0.2969, -0.8822, 0.3654, 0.2969, -0.8822, -0.3654, 0.2969, -0.8822, -0.3654, 0.2969, -0.8822, -0.3654, 0.2969, -0.8822, -0.8822, 0.2969, -0.3654, -0.8822, 0.2969, -0.3654, -0.8822, 0.2969, -0.3654, -0.4789, -0.8552, 0.1984, -0.4789, -0.8552, 0.1984, -0.4789, -0.8552, 0.1984, -0.1984, -0.8552, 0.4789, -0.1984, -0.8552, 0.4789, -0.1984, -0.8552, 0.4789, 0.1984, -0.8552, 0.4789, 0.1984, -0.8552, 0.4789, 0.1984, -0.8552, 0.4789, 0.4789, -0.8552, 0.1984, 0.4789, -0.8552, 0.1984, 0.4789, -0.8552, 0.1984, 0.4789, -0.8552, -0.1984, 0.4789, -0.8552, -0.1984, 0.4789, -0.8552, -0.1984, 0.1984, -0.8552, -0.4789, 0.1984, -0.8552, -0.4789, 0.1984, -0.8552, -0.4789, -0.1984, -0.8552, -0.4789, -0.1984, -0.8552, -0.4789, -0.1984, -0.8552, -0.4789, -0.4789, -0.8552, -0.1984, -0.4789, -0.8552, -0.1984, -0.4789, -0.8552, -0.1984, -0.9211, 0.07747, 0.3815, -0.9211, 0.07747, 0.3815, -0.9211, 0.07747, 0.3815, -0.3815, 0.07747, 0.9211, -0.3815, 0.07747, 0.9211, -0.3815, 0.07747, 0.9211, 0.3815, 0.07747, 0.9211, 0.3815, 0.07747, 0.9211, 0.3815, 0.07747, 0.9211, 0.9211, 0.07747, 0.3815, 0.9211, 0.07747, 0.3815, 0.9211, 0.07747, 0.3815, 0.9211, 0.07747, -0.3815, 0.9211, 0.07747, -0.3815, 0.9211, 0.07747, -0.3815, 0.3815, 0.07747, -0.9211, 0.3815, 0.07747, -0.9211, 0.3815, 0.07747, -0.9211, -0.3815, 0.07747, -0.9211, -0.3815, 0.07747, -0.9211, -0.3815, 0.07747, -0.9211, -0.9211, 0.07747, -0.3815, -0.9211, 0.07747, -0.3815, -0.9211, 0.07747, -0.3815, -3.945e-09, 1.0, -4.075e-08, -1.7e-09, 1.0, -3.908e-08, -2.544e-15, 1.0, -4.477e-08, 3.945e-09, 1.0, -7.212e-08, 0.0, 1.0, -6.696e-08, -2.544e-15, 1.0, -4.477e-08, 1.7e-09, 1.0, -5.234e-08, -2.544e-15, 1.0, -4.477e-08, -2.45e-15, 1.0, -4.552e-08, -0.912, -0.1599, 0.3778, -0.912, -0.1599, 0.3778, -0.912, -0.1599, 0.3778, -0.3778, -0.1599, 0.912, -0.3778, -0.1599, 0.912, -0.3778, -0.1599, 0.912, 0.3778, -0.1599, 0.912, 0.3778, -0.1599, 0.912, 0.3778, -0.1599, 0.912, 0.912, -0.1599, 0.3778, 0.912, -0.1599, 0.3778, 0.912, -0.1599, 0.3778, 0.912, -0.1599, -0.3778, 0.912, -0.1599, -0.3778, 0.912, -0.1599, -0.3778, 0.3778, -0.1599, -0.912, 0.3778, -0.1599, -0.912, 0.3778, -0.1599, -0.912, -0.3778, -0.1599, -0.912, -0.3778, -0.1599, -0.912, -0.3778, -0.1599, -0.912, -0.912, -0.1599, -0.3778, -0.912, -0.1599, -0.3778, -0.912, -0.1599, -0.3778, 0.08376, 0.9959, -0.03469, 0.08376, 0.9959, -0.0347, 0.08376, 0.9959, -0.0347, 0.03469, 0.9959, -0.08375, 0.03469, 0.9959, -0.08376, 0.03469, 0.9959, -0.08376, -0.03469, 0.9959, -0.08376, -0.03469, 0.9959, -0.08376, -0.03469, 0.9959, -0.08376, -0.08376, 0.9959, -0.03469, -0.08376, 0.9959, -0.0347, -0.08376, 0.9959, -0.03469, -0.08376, 0.9959, 0.03469, -0.08376, 0.9959, 0.03469, -0.08376, 0.9959, 0.03469, -0.03469, 0.9959, 0.08376, -0.03469, 0.9959, 0.08376, -0.03469, 0.9959, 0.08376, 0.03469, 0.9959, 0.08376, 0.03469, 0.9959, 0.08376, 0.03469, 0.9959, 0.08376, 0.08376, 0.9959, 0.03469, 0.08376, 0.9959, 0.0347, 0.08376, 0.9959, 0.0347])] * 3)])

# ---- objects
ob_light = bpy.data.objects.new('Light', light_light)
ob_camera = bpy.data.objects.new('Camera', cam_camera)
ob_pot_03 = bpy.data.objects.new('Pot_03', me_mesh_020)

# ---- transforms, parenting, visibility, modifiers, constraints
ob_light.location = (4.076, 1.005, 5.904)
ob_light.rotation_euler = (0.6503, 0.05522, 1.866)
ob_light.lock_rotations_4d = False
ob_light.empty_display_type = 'ARROWS'
ob_light.color = (0.0, 0.0, 0.0, 0.0)
ob_light.lineart.crease_threshold = 0.0
ob_camera.location = (7.359, -6.926, 4.958)
ob_camera.rotation_euler = (1.109, 0.0, 0.8149)
ob_camera.lock_rotations_4d = False
ob_camera.empty_display_type = 'ARROWS'
ob_camera.color = (0.0, 0.0, 0.0, 0.0)
ob_camera.display_type = 'WIRE'
ob_camera.lineart.crease_threshold = 0.0
ob_pot_03.location = (0.0, 0.0, 0.0)
ob_pot_03.rotation_euler = (1.571, -0.0, 0.0)
ob_pot_03.scale = (0.01, 0.01, 0.01)
ob_pot_03.color = (0.8, 0.8, 0.8, 1.0)
ob_pot_03.lineart.crease_threshold = 0.0

# ---- collection membership
col_collection.objects.link(ob_light)
col_collection.objects.link(ob_camera)
col_collection.objects.link(ob_pot_03)

# ---- scene / render settings (as saved in the file)
scene.camera = ob_camera
scene.frame_start = 1; scene.frame_end = 250; scene.frame_set(1)
scene.render.engine = 'BLENDER_EEVEE_NEXT'
scene.render.fps = 30
scene.cycles.use_denoising = False
scene.cycles.samples = 128
scene.cycles.sampling_pattern = 'TABULATED_SOBOL'
scene.cycles.use_adaptive_sampling = False
scene.cycles.use_light_tree = False
scene.view_settings.view_transform = 'Filmic'
bpy.context.view_layer.update()
